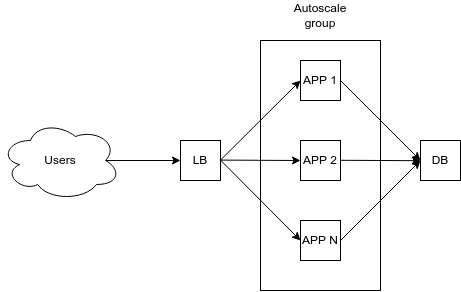

The diagram above was exported from draw.io. Its source (the exported page's mxGraphModel, read from the mxfile embedded in the PNG):
<mxGraphModel dx="953" dy="536" grid="1" gridSize="10" guides="1" tooltips="1" connect="1" arrows="1" fold="1" page="1" pageScale="1" pageWidth="1100" pageHeight="850" math="0" shadow="0">
  <root>
    <mxCell id="0" />
    <mxCell id="1" parent="0" />
    <mxCell id="r4m9HoapfH5bYCHMgA_J-1" value="LB" style="rounded=0;whiteSpace=wrap;html=1;" vertex="1" parent="1">
      <mxGeometry x="280" y="280" width="40" height="40" as="geometry" />
    </mxCell>
    <mxCell id="r4m9HoapfH5bYCHMgA_J-6" value="DB" style="rounded=0;whiteSpace=wrap;html=1;" vertex="1" parent="1">
      <mxGeometry x="520" y="280" width="40" height="40" as="geometry" />
    </mxCell>
    <mxCell id="r4m9HoapfH5bYCHMgA_J-7" value="" style="endArrow=classic;html=1;rounded=0;entryX=0;entryY=0.5;entryDx=0;entryDy=0;" edge="1" parent="1" target="r4m9HoapfH5bYCHMgA_J-1">
      <mxGeometry width="50" height="50" relative="1" as="geometry">
        <mxPoint x="200" y="300" as="sourcePoint" />
        <mxPoint x="220" y="250" as="targetPoint" />
      </mxGeometry>
    </mxCell>
    <mxCell id="r4m9HoapfH5bYCHMgA_J-13" value="" style="rounded=0;whiteSpace=wrap;html=1;" vertex="1" parent="1">
      <mxGeometry x="360" y="180" width="120" height="250" as="geometry" />
    </mxCell>
    <mxCell id="r4m9HoapfH5bYCHMgA_J-2" value="APP 1" style="rounded=0;whiteSpace=wrap;html=1;" vertex="1" parent="1">
      <mxGeometry x="400" y="200" width="40" height="40" as="geometry" />
    </mxCell>
    <mxCell id="r4m9HoapfH5bYCHMgA_J-3" value="APP 2" style="rounded=0;whiteSpace=wrap;html=1;" vertex="1" parent="1">
      <mxGeometry x="400" y="280" width="40" height="40" as="geometry" />
    </mxCell>
    <mxCell id="r4m9HoapfH5bYCHMgA_J-8" value="APP N" style="rounded=0;whiteSpace=wrap;html=1;" vertex="1" parent="1">
      <mxGeometry x="400" y="360" width="40" height="40" as="geometry" />
    </mxCell>
    <mxCell id="r4m9HoapfH5bYCHMgA_J-10" value="" style="endArrow=classic;html=1;rounded=0;entryX=0;entryY=0.5;entryDx=0;entryDy=0;" edge="1" parent="1" target="r4m9HoapfH5bYCHMgA_J-2">
      <mxGeometry width="50" height="50" relative="1" as="geometry">
        <mxPoint x="320" y="299.58" as="sourcePoint" />
        <mxPoint x="400" y="299.58" as="targetPoint" />
      </mxGeometry>
    </mxCell>
    <mxCell id="r4m9HoapfH5bYCHMgA_J-11" value="" style="endArrow=classic;html=1;rounded=0;entryX=0;entryY=0.5;entryDx=0;entryDy=0;" edge="1" parent="1" target="r4m9HoapfH5bYCHMgA_J-3">
      <mxGeometry width="50" height="50" relative="1" as="geometry">
        <mxPoint x="320" y="299.58" as="sourcePoint" />
        <mxPoint x="400" y="299.58" as="targetPoint" />
      </mxGeometry>
    </mxCell>
    <mxCell id="r4m9HoapfH5bYCHMgA_J-12" value="" style="endArrow=classic;html=1;rounded=0;entryX=0;entryY=0.5;entryDx=0;entryDy=0;" edge="1" parent="1" target="r4m9HoapfH5bYCHMgA_J-8">
      <mxGeometry width="50" height="50" relative="1" as="geometry">
        <mxPoint x="320" y="299.58" as="sourcePoint" />
        <mxPoint x="400" y="299.58" as="targetPoint" />
      </mxGeometry>
    </mxCell>
    <mxCell id="r4m9HoapfH5bYCHMgA_J-16" value="" style="endArrow=classic;html=1;rounded=0;entryX=0;entryY=0.5;entryDx=0;entryDy=0;exitX=1;exitY=0.5;exitDx=0;exitDy=0;" edge="1" parent="1" source="r4m9HoapfH5bYCHMgA_J-2" target="r4m9HoapfH5bYCHMgA_J-6">
      <mxGeometry width="50" height="50" relative="1" as="geometry">
        <mxPoint x="330" y="309.5799999999998" as="sourcePoint" />
        <mxPoint x="410" y="230" as="targetPoint" />
      </mxGeometry>
    </mxCell>
    <mxCell id="r4m9HoapfH5bYCHMgA_J-17" value="" style="endArrow=classic;html=1;rounded=0;entryX=0;entryY=0.5;entryDx=0;entryDy=0;" edge="1" parent="1">
      <mxGeometry width="50" height="50" relative="1" as="geometry">
        <mxPoint x="440" y="299.7899999999999" as="sourcePoint" />
        <mxPoint x="520" y="300.21" as="targetPoint" />
      </mxGeometry>
    </mxCell>
    <mxCell id="r4m9HoapfH5bYCHMgA_J-18" value="" style="endArrow=classic;html=1;rounded=0;entryX=0;entryY=0.5;entryDx=0;entryDy=0;exitX=1;exitY=0.5;exitDx=0;exitDy=0;" edge="1" parent="1" source="r4m9HoapfH5bYCHMgA_J-8" target="r4m9HoapfH5bYCHMgA_J-6">
      <mxGeometry width="50" height="50" relative="1" as="geometry">
        <mxPoint x="330" y="309.5799999999999" as="sourcePoint" />
        <mxPoint x="410" y="390" as="targetPoint" />
      </mxGeometry>
    </mxCell>
    <mxCell id="r4m9HoapfH5bYCHMgA_J-19" value="Users" style="ellipse;shape=cloud;whiteSpace=wrap;html=1;" vertex="1" parent="1">
      <mxGeometry x="100" y="260" width="120" height="80" as="geometry" />
    </mxCell>
    <mxCell id="r4m9HoapfH5bYCHMgA_J-20" value="Autoscale group" style="text;html=1;strokeColor=none;fillColor=none;align=center;verticalAlign=middle;whiteSpace=wrap;rounded=0;" vertex="1" parent="1">
      <mxGeometry x="390" y="140" width="60" height="30" as="geometry" />
    </mxCell>
  </root>
</mxGraphModel>